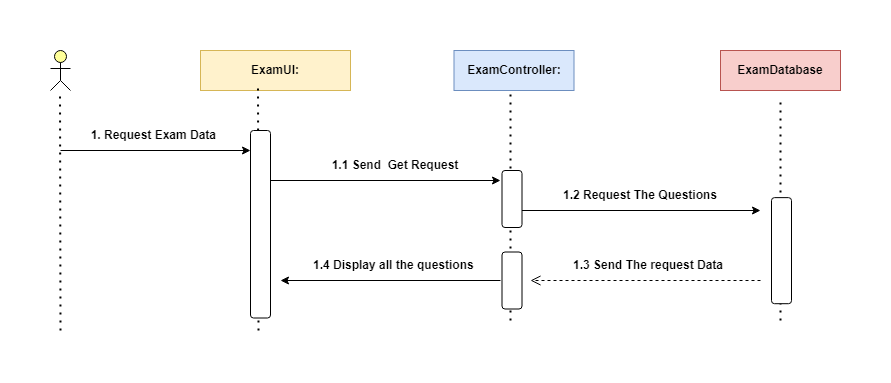

The diagram above was exported from draw.io. Its source (the exported page's mxGraphModel, read from the mxfile embedded in the PNG):
<mxGraphModel dx="1050" dy="575" grid="1" gridSize="10" guides="1" tooltips="1" connect="1" arrows="1" fold="1" page="1" pageScale="1" pageWidth="850" pageHeight="1100" math="0" shadow="0">
  <root>
    <mxCell id="0" />
    <mxCell id="1" parent="0" />
    <mxCell id="5IO5hQ2b3pzgcNnqCYH1-25" value="" style="rounded=0;whiteSpace=wrap;html=1;fillColor=#fff2cc;strokeColor=#d6b656;fontStyle=1" parent="1" vertex="1">
      <mxGeometry x="300" y="90" width="150" height="40" as="geometry" />
    </mxCell>
    <mxCell id="5IO5hQ2b3pzgcNnqCYH1-26" value="" style="html=1;outlineConnect=0;whiteSpace=wrap;fillColor=#ffff99;verticalLabelPosition=bottom;verticalAlign=top;align=center;shape=mxgraph.archimate3.actor;fontStyle=1" parent="1" vertex="1">
      <mxGeometry x="150" y="90" width="20" height="40" as="geometry" />
    </mxCell>
    <mxCell id="5IO5hQ2b3pzgcNnqCYH1-27" value="" style="rounded=0;whiteSpace=wrap;html=1;fillColor=#f8cecc;strokeColor=#b85450;fontStyle=1" parent="1" vertex="1">
      <mxGeometry x="820" y="90" width="120" height="40" as="geometry" />
    </mxCell>
    <mxCell id="5IO5hQ2b3pzgcNnqCYH1-28" value="" style="endArrow=none;dashed=1;html=1;dashPattern=1 3;strokeWidth=2;rounded=0;entryX=0.25;entryY=1;entryDx=0;entryDy=0;fontStyle=1;" parent="1" target="5IO5hQ2b3pzgcNnqCYH1-31" edge="1">
      <mxGeometry width="50" height="50" relative="1" as="geometry">
        <mxPoint x="358" y="370" as="sourcePoint" />
        <mxPoint x="460" y="260" as="targetPoint" />
      </mxGeometry>
    </mxCell>
    <mxCell id="5IO5hQ2b3pzgcNnqCYH1-29" value="" style="endArrow=none;dashed=1;html=1;dashPattern=1 3;strokeWidth=2;rounded=0;entryX=0.5;entryY=1;entryDx=0;entryDy=0;fontStyle=1;" parent="1" edge="1">
      <mxGeometry width="50" height="50" relative="1" as="geometry">
        <mxPoint x="160" y="370" as="sourcePoint" />
        <mxPoint x="159.5" y="130" as="targetPoint" />
      </mxGeometry>
    </mxCell>
    <mxCell id="5IO5hQ2b3pzgcNnqCYH1-30" value="" style="endArrow=none;dashed=1;html=1;dashPattern=1 3;strokeWidth=2;rounded=0;fontStyle=1;" parent="1" edge="1">
      <mxGeometry width="50" height="50" relative="1" as="geometry">
        <mxPoint x="610" y="360" as="sourcePoint" />
        <mxPoint x="610" y="110" as="targetPoint" />
      </mxGeometry>
    </mxCell>
    <mxCell id="5IO5hQ2b3pzgcNnqCYH1-31" value="ExamUI:" style="text;html=1;align=center;verticalAlign=middle;whiteSpace=wrap;rounded=0;fontStyle=1" parent="1" vertex="1">
      <mxGeometry x="340" y="95" width="70" height="30" as="geometry" />
    </mxCell>
    <mxCell id="5IO5hQ2b3pzgcNnqCYH1-32" value="ExamDatabase" style="text;html=1;align=center;verticalAlign=middle;whiteSpace=wrap;rounded=0;fontStyle=1" parent="1" vertex="1">
      <mxGeometry x="845" y="95" width="70" height="30" as="geometry" />
    </mxCell>
    <mxCell id="5IO5hQ2b3pzgcNnqCYH1-33" value="" style="endArrow=classic;html=1;rounded=0;fontStyle=1;" parent="1" edge="1">
      <mxGeometry width="50" height="50" relative="1" as="geometry">
        <mxPoint x="160" y="190" as="sourcePoint" />
        <mxPoint x="350" y="190" as="targetPoint" />
      </mxGeometry>
    </mxCell>
    <mxCell id="5IO5hQ2b3pzgcNnqCYH1-34" value="1. Request Exam Data&amp;nbsp;" style="text;html=1;align=center;verticalAlign=middle;whiteSpace=wrap;rounded=0;fontStyle=1" parent="1" vertex="1">
      <mxGeometry x="170" y="160" width="170" height="30" as="geometry" />
    </mxCell>
    <mxCell id="5IO5hQ2b3pzgcNnqCYH1-35" value="" style="endArrow=classic;html=1;rounded=0;fontStyle=1" parent="1" edge="1">
      <mxGeometry width="50" height="50" relative="1" as="geometry">
        <mxPoint x="360" y="220" as="sourcePoint" />
        <mxPoint x="600" y="220" as="targetPoint" />
      </mxGeometry>
    </mxCell>
    <mxCell id="5IO5hQ2b3pzgcNnqCYH1-36" value="1.1 Send&amp;nbsp; Get Request" style="text;html=1;align=center;verticalAlign=middle;whiteSpace=wrap;rounded=0;fontStyle=1" parent="1" vertex="1">
      <mxGeometry x="410" y="190" width="170" height="30" as="geometry" />
    </mxCell>
    <mxCell id="5IO5hQ2b3pzgcNnqCYH1-37" value="" style="html=1;verticalAlign=bottom;endArrow=open;dashed=1;endSize=8;curved=0;rounded=0;fontStyle=1;" parent="1" edge="1">
      <mxGeometry x="0.0048" relative="1" as="geometry">
        <mxPoint x="860" y="320" as="sourcePoint" />
        <mxPoint x="630" y="320" as="targetPoint" />
        <mxPoint as="offset" />
      </mxGeometry>
    </mxCell>
    <mxCell id="5IO5hQ2b3pzgcNnqCYH1-38" value="" style="rounded=1;whiteSpace=wrap;html=1;rotation=90;" parent="1" vertex="1">
      <mxGeometry x="266.25" y="253.75" width="187.5" height="20" as="geometry" />
    </mxCell>
    <mxCell id="5IO5hQ2b3pzgcNnqCYH1-39" value="ExamController:" style="rounded=0;whiteSpace=wrap;html=1;fillColor=#dae8fc;strokeColor=#6c8ebf;fontStyle=1" parent="1" vertex="1">
      <mxGeometry x="553.5" y="90" width="120" height="40" as="geometry" />
    </mxCell>
    <mxCell id="5IO5hQ2b3pzgcNnqCYH1-40" value="1.2 Request The Questions" style="text;html=1;align=center;verticalAlign=middle;whiteSpace=wrap;rounded=0;fontStyle=1" parent="1" vertex="1">
      <mxGeometry x="660" y="220" width="160" height="30" as="geometry" />
    </mxCell>
    <mxCell id="5IO5hQ2b3pzgcNnqCYH1-41" value="" style="endArrow=classic;html=1;rounded=0;fontStyle=1" parent="1" edge="1">
      <mxGeometry width="50" height="50" relative="1" as="geometry">
        <mxPoint x="610" y="250" as="sourcePoint" />
        <mxPoint x="860" y="250" as="targetPoint" />
      </mxGeometry>
    </mxCell>
    <mxCell id="5IO5hQ2b3pzgcNnqCYH1-42" value="" style="rounded=1;whiteSpace=wrap;html=1;rotation=90;" parent="1" vertex="1">
      <mxGeometry x="583" y="228.5" width="57" height="20" as="geometry" />
    </mxCell>
    <mxCell id="5IO5hQ2b3pzgcNnqCYH1-43" value="" style="endArrow=none;dashed=1;html=1;dashPattern=1 3;strokeWidth=2;rounded=0;" parent="1" edge="1">
      <mxGeometry width="50" height="50" relative="1" as="geometry">
        <mxPoint x="880" y="360" as="sourcePoint" />
        <mxPoint x="880" y="140" as="targetPoint" />
      </mxGeometry>
    </mxCell>
    <mxCell id="5IO5hQ2b3pzgcNnqCYH1-44" value="" style="rounded=1;whiteSpace=wrap;html=1;rotation=90;" parent="1" vertex="1">
      <mxGeometry x="827.97" y="280.16" width="106.06" height="20" as="geometry" />
    </mxCell>
    <mxCell id="5IO5hQ2b3pzgcNnqCYH1-45" value="" style="rounded=1;whiteSpace=wrap;html=1;rotation=90;" parent="1" vertex="1">
      <mxGeometry x="583" y="310" width="57" height="20" as="geometry" />
    </mxCell>
    <mxCell id="5IO5hQ2b3pzgcNnqCYH1-46" value="" style="endArrow=classic;html=1;rounded=0;" parent="1" edge="1">
      <mxGeometry width="50" height="50" relative="1" as="geometry">
        <mxPoint x="600" y="320" as="sourcePoint" />
        <mxPoint x="380" y="320" as="targetPoint" />
      </mxGeometry>
    </mxCell>
    <mxCell id="5IO5hQ2b3pzgcNnqCYH1-47" value="1.4 Display all the questions&amp;nbsp;" style="text;html=1;align=center;verticalAlign=middle;whiteSpace=wrap;rounded=0;fontStyle=1" parent="1" vertex="1">
      <mxGeometry x="410" y="290" width="170" height="30" as="geometry" />
    </mxCell>
    <mxCell id="5IO5hQ2b3pzgcNnqCYH1-48" value="1.3 Send The request Data" style="text;html=1;align=center;verticalAlign=middle;whiteSpace=wrap;rounded=0;fontStyle=1" parent="1" vertex="1">
      <mxGeometry x="667.97" y="290" width="160" height="30" as="geometry" />
    </mxCell>
  </root>
</mxGraphModel>